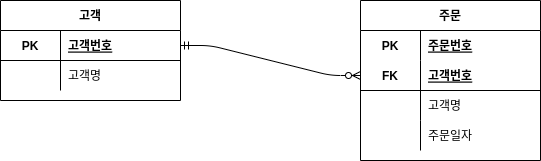

The diagram above was exported from draw.io. Its source (the exported page's mxGraphModel, read from the mxfile embedded in the PNG):
<mxGraphModel dx="714" dy="715" grid="1" gridSize="10" guides="1" tooltips="1" connect="1" arrows="1" fold="1" page="1" pageScale="1" pageWidth="827" pageHeight="1169" math="0" shadow="0">
  <root>
    <mxCell id="0" />
    <mxCell id="1" parent="0" />
    <mxCell id="2" value="고객" style="shape=table;startSize=30;container=1;collapsible=1;childLayout=tableLayout;fixedRows=1;rowLines=0;fontStyle=1;align=center;resizeLast=1;" parent="1" vertex="1">
      <mxGeometry x="80" y="110" width="180" height="100" as="geometry" />
    </mxCell>
    <mxCell id="6" value="" style="shape=partialRectangle;collapsible=0;dropTarget=0;pointerEvents=0;fillColor=none;top=0;left=0;bottom=1;right=0;points=[[0,0.5],[1,0.5]];portConstraint=eastwest;" parent="2" vertex="1">
      <mxGeometry y="30" width="180" height="30" as="geometry" />
    </mxCell>
    <mxCell id="7" value="PK" style="shape=partialRectangle;connectable=0;fillColor=none;top=0;left=0;bottom=0;right=0;fontStyle=1;overflow=hidden;" parent="6" vertex="1">
      <mxGeometry width="60" height="30" as="geometry" />
    </mxCell>
    <mxCell id="8" value="고객번호" style="shape=partialRectangle;connectable=0;fillColor=none;top=0;left=0;bottom=0;right=0;align=left;spacingLeft=6;fontStyle=5;overflow=hidden;" parent="6" vertex="1">
      <mxGeometry x="60" width="120" height="30" as="geometry" />
    </mxCell>
    <mxCell id="9" value="" style="shape=partialRectangle;collapsible=0;dropTarget=0;pointerEvents=0;fillColor=none;top=0;left=0;bottom=0;right=0;points=[[0,0.5],[1,0.5]];portConstraint=eastwest;" parent="2" vertex="1">
      <mxGeometry y="60" width="180" height="30" as="geometry" />
    </mxCell>
    <mxCell id="10" value="" style="shape=partialRectangle;connectable=0;fillColor=none;top=0;left=0;bottom=0;right=0;editable=1;overflow=hidden;" parent="9" vertex="1">
      <mxGeometry width="60" height="30" as="geometry" />
    </mxCell>
    <mxCell id="11" value="고객명" style="shape=partialRectangle;connectable=0;fillColor=none;top=0;left=0;bottom=0;right=0;align=left;spacingLeft=6;overflow=hidden;" parent="9" vertex="1">
      <mxGeometry x="60" width="120" height="30" as="geometry" />
    </mxCell>
    <mxCell id="16" value="주문" style="shape=table;startSize=30;container=1;collapsible=1;childLayout=tableLayout;fixedRows=1;rowLines=0;fontStyle=1;align=center;resizeLast=1;" parent="1" vertex="1">
      <mxGeometry x="440" y="110" width="180" height="160" as="geometry" />
    </mxCell>
    <mxCell id="17" value="" style="shape=partialRectangle;collapsible=0;dropTarget=0;pointerEvents=0;fillColor=none;top=0;left=0;bottom=0;right=0;points=[[0,0.5],[1,0.5]];portConstraint=eastwest;" parent="16" vertex="1">
      <mxGeometry y="30" width="180" height="30" as="geometry" />
    </mxCell>
    <mxCell id="18" value="PK" style="shape=partialRectangle;connectable=0;fillColor=none;top=0;left=0;bottom=0;right=0;fontStyle=1;overflow=hidden;" parent="17" vertex="1">
      <mxGeometry width="60" height="30" as="geometry" />
    </mxCell>
    <mxCell id="19" value="주문번호" style="shape=partialRectangle;connectable=0;fillColor=none;top=0;left=0;bottom=0;right=0;align=left;spacingLeft=6;fontStyle=5;overflow=hidden;" parent="17" vertex="1">
      <mxGeometry x="60" width="120" height="30" as="geometry" />
    </mxCell>
    <mxCell id="20" value="" style="shape=partialRectangle;collapsible=0;dropTarget=0;pointerEvents=0;fillColor=none;top=0;left=0;bottom=1;right=0;points=[[0,0.5],[1,0.5]];portConstraint=eastwest;" parent="16" vertex="1">
      <mxGeometry y="60" width="180" height="30" as="geometry" />
    </mxCell>
    <mxCell id="21" value="FK" style="shape=partialRectangle;connectable=0;fillColor=none;top=0;left=0;bottom=0;right=0;fontStyle=1;overflow=hidden;" parent="20" vertex="1">
      <mxGeometry width="60" height="30" as="geometry" />
    </mxCell>
    <mxCell id="22" value="고객번호" style="shape=partialRectangle;connectable=0;fillColor=none;top=0;left=0;bottom=0;right=0;align=left;spacingLeft=6;fontStyle=5;overflow=hidden;" parent="20" vertex="1">
      <mxGeometry x="60" width="120" height="30" as="geometry" />
    </mxCell>
    <mxCell id="23" value="" style="shape=partialRectangle;collapsible=0;dropTarget=0;pointerEvents=0;fillColor=none;top=0;left=0;bottom=0;right=0;points=[[0,0.5],[1,0.5]];portConstraint=eastwest;" parent="16" vertex="1">
      <mxGeometry y="90" width="180" height="30" as="geometry" />
    </mxCell>
    <mxCell id="24" value="" style="shape=partialRectangle;connectable=0;fillColor=none;top=0;left=0;bottom=0;right=0;editable=1;overflow=hidden;" parent="23" vertex="1">
      <mxGeometry width="60" height="30" as="geometry" />
    </mxCell>
    <mxCell id="25" value="고객명" style="shape=partialRectangle;connectable=0;fillColor=none;top=0;left=0;bottom=0;right=0;align=left;spacingLeft=6;overflow=hidden;" parent="23" vertex="1">
      <mxGeometry x="60" width="120" height="30" as="geometry" />
    </mxCell>
    <mxCell id="26" value="" style="shape=partialRectangle;collapsible=0;dropTarget=0;pointerEvents=0;fillColor=none;top=0;left=0;bottom=0;right=0;points=[[0,0.5],[1,0.5]];portConstraint=eastwest;" parent="16" vertex="1">
      <mxGeometry y="120" width="180" height="30" as="geometry" />
    </mxCell>
    <mxCell id="27" value="" style="shape=partialRectangle;connectable=0;fillColor=none;top=0;left=0;bottom=0;right=0;editable=1;overflow=hidden;" parent="26" vertex="1">
      <mxGeometry width="60" height="30" as="geometry" />
    </mxCell>
    <mxCell id="28" value="주문일자" style="shape=partialRectangle;connectable=0;fillColor=none;top=0;left=0;bottom=0;right=0;align=left;spacingLeft=6;overflow=hidden;" parent="26" vertex="1">
      <mxGeometry x="60" width="120" height="30" as="geometry" />
    </mxCell>
    <mxCell id="29" value="" style="edgeStyle=entityRelationEdgeStyle;fontSize=12;html=1;endArrow=ERzeroToMany;startArrow=ERmandOne;exitX=1;exitY=0.5;exitDx=0;exitDy=0;entryX=0;entryY=0.5;entryDx=0;entryDy=0;" parent="1" source="6" target="20" edge="1">
      <mxGeometry width="100" height="100" relative="1" as="geometry">
        <mxPoint x="360" y="560" as="sourcePoint" />
        <mxPoint x="460" y="460" as="targetPoint" />
      </mxGeometry>
    </mxCell>
  </root>
</mxGraphModel>